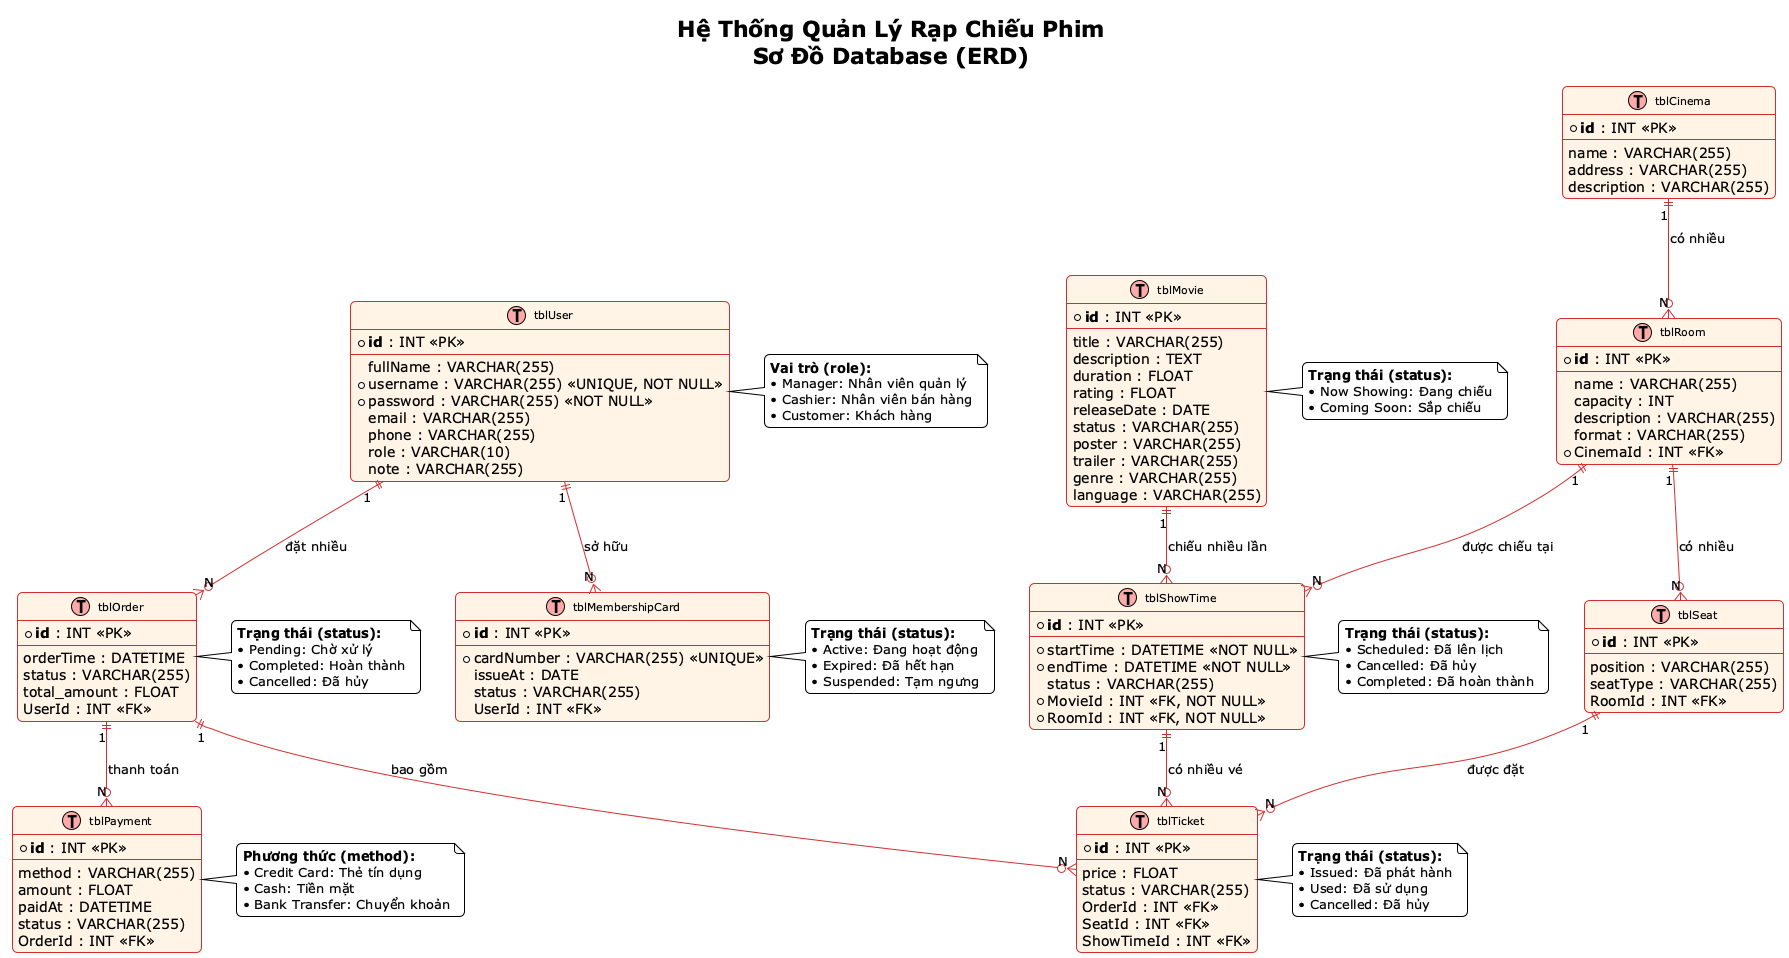

The diagram above was rendered by PlantUML. Its source (embedded in the PNG):
@startuml Cinema Database Schema - Class Diagram
!theme plain
skinparam roundcorner 10
skinparam shadowing false

skinparam class {
    BackgroundColor #FFF4E6
    BorderColor #D32F2F
    ArrowColor #D32F2F
    FontSize 11
}

skinparam linetype {
    linecolor #D32F2F
    lineweight 2
}

title Hệ Thống Quản Lý Rạp Chiếu Phim\nSơ Đồ Database (ERD)

' =====================================================
' BẢNG USER - Người dùng hệ thống
' =====================================================
class tblUser << (T,#FFAAAA) >> {
    + **id** : INT <<PK>>
    --
    fullName : VARCHAR(255)
    + username : VARCHAR(255) <<UNIQUE, NOT NULL>>
    + password : VARCHAR(255) <<NOT NULL>>
    email : VARCHAR(255)
    phone : VARCHAR(255)
    role : VARCHAR(10)
    note : VARCHAR(255)
}

' =====================================================
' BẢNG CINEMA - Thông tin rạp chiếu phim
' =====================================================
class tblCinema << (T,#FFAAAA) >> {
    + **id** : INT <<PK>>
    --
    name : VARCHAR(255)
    address : VARCHAR(255)
    description : VARCHAR(255)
}

' =====================================================
' BẢNG ROOM - Phòng chiếu phim
' =====================================================
class tblRoom << (T,#FFAAAA) >> {
    + **id** : INT <<PK>>
    --
    name : VARCHAR(255)
    capacity : INT
    description : VARCHAR(255)
    format : VARCHAR(255)
    + CinemaId : INT <<FK>>
}

' =====================================================
' BẢNG MOVIE - Thông tin phim
' =====================================================
class tblMovie << (T,#FFAAAA) >> {
    + **id** : INT <<PK>>
    --
    title : VARCHAR(255)
    description : TEXT
    duration : FLOAT
    rating : FLOAT
    releaseDate : DATE
    status : VARCHAR(255)
    poster : VARCHAR(255)
    trailer : VARCHAR(255)
    genre : VARCHAR(255)
    language : VARCHAR(255)
}

' =====================================================
' BẢNG SHOWTIME - Lịch chiếu phim
' =====================================================
class tblShowTime << (T,#FFAAAA) >> {
    + **id** : INT <<PK>>
    --
    + startTime : DATETIME <<NOT NULL>>
    + endTime : DATETIME <<NOT NULL>>
    status : VARCHAR(255)
    + MovieId : INT <<FK, NOT NULL>>
    + RoomId : INT <<FK, NOT NULL>>
}

' =====================================================
' BẢNG SEAT - Ghế ngồi trong phòng chiếu
' =====================================================
class tblSeat << (T,#FFAAAA) >> {
    + **id** : INT <<PK>>
    --
    position : VARCHAR(255)
    seatType : VARCHAR(255)
    RoomId : INT <<FK>>
}

' =====================================================
' BẢNG ORDER - Đơn đặt vé
' =====================================================
class tblOrder << (T,#FFAAAA) >> {
    + **id** : INT <<PK>>
    --
    orderTime : DATETIME
    status : VARCHAR(255)
    total_amount : FLOAT
    UserId : INT <<FK>>
}

' =====================================================
' BẢNG TICKET - Vé xem phim
' =====================================================
class tblTicket << (T,#FFAAAA) >> {
    + **id** : INT <<PK>>
    --
    price : FLOAT
    status : VARCHAR(255)
    OrderId : INT <<FK>>
    SeatId : INT <<FK>>
    ShowTimeId : INT <<FK>>
}

' =====================================================
' BẢNG PAYMENT - Thanh toán
' =====================================================
class tblPayment << (T,#FFAAAA) >> {
    + **id** : INT <<PK>>
    --
    method : VARCHAR(255)
    amount : FLOAT
    paidAt : DATETIME
    status : VARCHAR(255)
    OrderId : INT <<FK>>
}

' =====================================================
' BẢNG MEMBERSHIPCARD - Thẻ thành viên
' =====================================================
class tblMembershipCard << (T,#FFAAAA) >> {
    + **id** : INT <<PK>>
    --
    + cardNumber : VARCHAR(255) <<UNIQUE>>
    issueAt : DATE
    status : VARCHAR(255)
    UserId : INT <<FK>>
}

' =====================================================
' QUAN HỆ GIỮA CÁC BẢNG
' =====================================================

' Cinema -> Room (1:N)
tblCinema "1" ||--o{ "N" tblRoom : "có nhiều"

' Room -> Seat (1:N)
tblRoom "1" ||--o{ "N" tblSeat : "có nhiều"

' Movie -> ShowTime (1:N)
tblMovie "1" ||--o{ "N" tblShowTime : "chiếu nhiều lần"

' Room -> ShowTime (1:N)
tblRoom "1" ||--o{ "N" tblShowTime : "được chiếu tại"

' User -> Order (1:N)
tblUser "1" ||--o{ "N" tblOrder : "đặt nhiều"

' Order -> Ticket (1:N)
tblOrder "1" ||--o{ "N" tblTicket : "bao gồm"

' Seat -> Ticket (1:N)
tblSeat "1" ||--o{ "N" tblTicket : "được đặt"

' ShowTime -> Ticket (1:N)
tblShowTime "1" ||--o{ "N" tblTicket : "có nhiều vé"

' Order -> Payment (1:N)
tblOrder "1" ||--o{ "N" tblPayment : "thanh toán"

' User -> MembershipCard (1:N)
tblUser "1" ||--o{ "N" tblMembershipCard : "sở hữu"

' =====================================================
' GHI CHÚ VÀ MÔ TẢ
' =====================================================

note right of tblUser
    <b>Vai trò (role):</b>
    • Manager: Nhân viên quản lý
    • Cashier: Nhân viên bán hàng
    • Customer: Khách hàng
end note

note right of tblMovie
    <b>Trạng thái (status):</b>
    • Now Showing: Đang chiếu
    • Coming Soon: Sắp chiếu
end note

note right of tblShowTime
    <b>Trạng thái (status):</b>
    • Scheduled: Đã lên lịch
    • Cancelled: Đã hủy
    • Completed: Đã hoàn thành
end note

note right of tblOrder
    <b>Trạng thái (status):</b>
    • Pending: Chờ xử lý
    • Completed: Hoàn thành
    • Cancelled: Đã hủy
end note

note right of tblTicket
    <b>Trạng thái (status):</b>
    • Issued: Đã phát hành
    • Used: Đã sử dụng
    • Cancelled: Đã hủy
end note

note right of tblPayment
    <b>Phương thức (method):</b>
    • Credit Card: Thẻ tín dụng
    • Cash: Tiền mặt
    • Bank Transfer: Chuyển khoản
end note

note right of tblMembershipCard
    <b>Trạng thái (status):</b>
    • Active: Đang hoạt động
    • Expired: Đã hết hạn
    • Suspended: Tạm ngưng
end note

@enduml